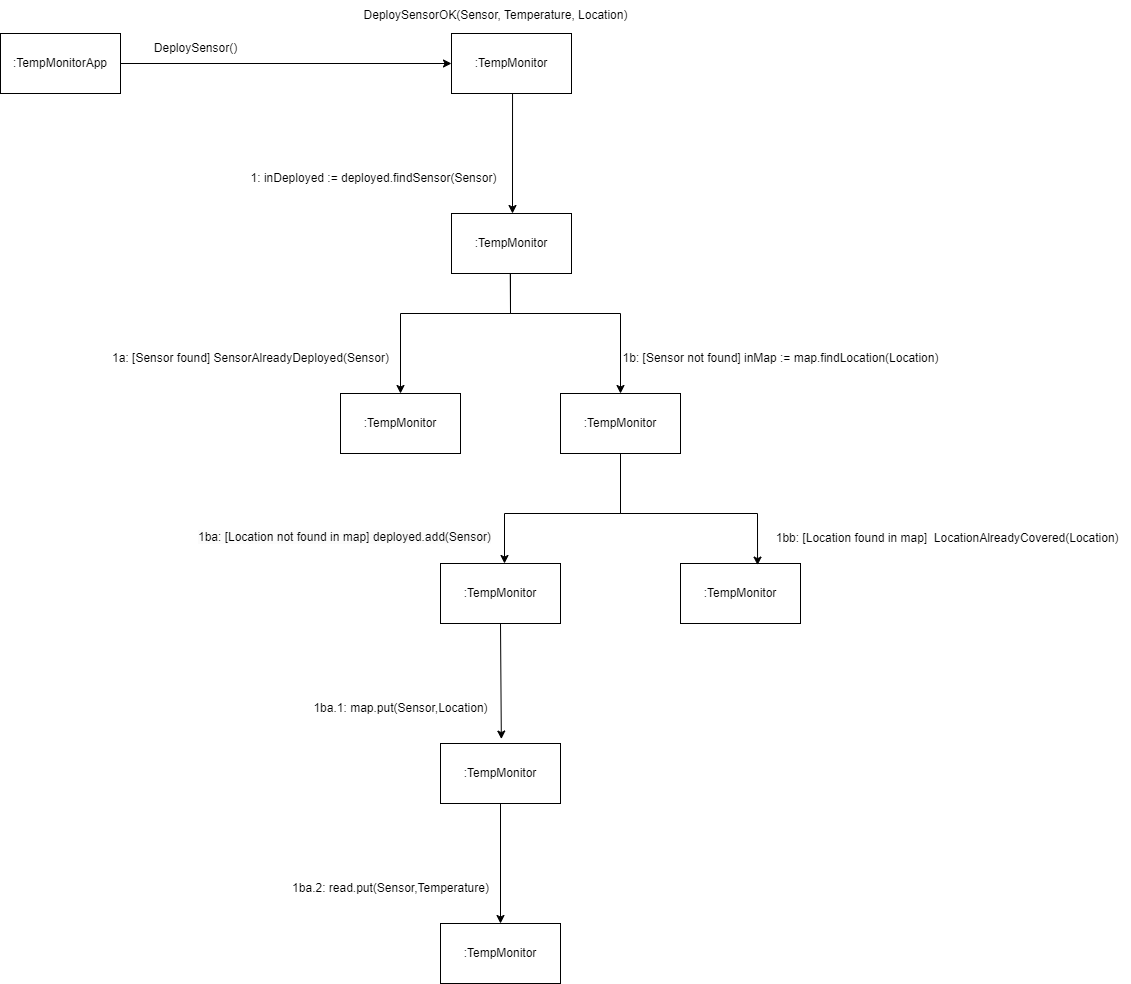

The diagram above was exported from draw.io. Its source (the exported page's mxGraphModel, read from the mxfile embedded in the PNG):
<mxGraphModel dx="830" dy="450" grid="1" gridSize="10" guides="1" tooltips="1" connect="1" arrows="1" fold="1" page="1" pageScale="1" pageWidth="850" pageHeight="1100" math="0" shadow="0">
  <root>
    <mxCell id="0" />
    <mxCell id="1" parent="0" />
    <mxCell id="GOnBG9a67DuTaBltyL8K-1" style="edgeStyle=orthogonalEdgeStyle;rounded=0;orthogonalLoop=1;jettySize=auto;html=1;exitX=1;exitY=0.5;exitDx=0;exitDy=0;" edge="1" parent="1" source="GOnBG9a67DuTaBltyL8K-2" target="GOnBG9a67DuTaBltyL8K-3">
      <mxGeometry relative="1" as="geometry" />
    </mxCell>
    <mxCell id="GOnBG9a67DuTaBltyL8K-2" value=":TempMonitorApp" style="rounded=0;whiteSpace=wrap;html=1;" vertex="1" parent="1">
      <mxGeometry x="160" y="320" width="120" height="60" as="geometry" />
    </mxCell>
    <mxCell id="GOnBG9a67DuTaBltyL8K-3" value=":TempMonitor" style="rounded=0;whiteSpace=wrap;html=1;" vertex="1" parent="1">
      <mxGeometry x="611" y="320" width="120" height="60" as="geometry" />
    </mxCell>
    <mxCell id="GOnBG9a67DuTaBltyL8K-4" value=":TempMonitor" style="rounded=0;whiteSpace=wrap;html=1;" vertex="1" parent="1">
      <mxGeometry x="600" y="850" width="120" height="60" as="geometry" />
    </mxCell>
    <mxCell id="GOnBG9a67DuTaBltyL8K-5" value="DeploySensor()" style="text;html=1;align=center;verticalAlign=middle;resizable=0;points=[];autosize=1;strokeColor=none;fillColor=none;" vertex="1" parent="1">
      <mxGeometry x="300" y="320" width="110" height="30" as="geometry" />
    </mxCell>
    <mxCell id="GOnBG9a67DuTaBltyL8K-6" value="DeploySensorOK(Sensor, Temperature, Location)" style="text;html=1;align=center;verticalAlign=middle;resizable=0;points=[];autosize=1;strokeColor=none;fillColor=none;" vertex="1" parent="1">
      <mxGeometry x="510" y="287" width="290" height="30" as="geometry" />
    </mxCell>
    <mxCell id="GOnBG9a67DuTaBltyL8K-7" value=":TempMonitor" style="rounded=0;whiteSpace=wrap;html=1;" vertex="1" parent="1">
      <mxGeometry x="611" y="500" width="120" height="60" as="geometry" />
    </mxCell>
    <mxCell id="GOnBG9a67DuTaBltyL8K-8" value="" style="endArrow=classic;html=1;rounded=0;exitX=0.442;exitY=1;exitDx=0;exitDy=0;exitPerimeter=0;" edge="1" parent="1">
      <mxGeometry width="50" height="50" relative="1" as="geometry">
        <mxPoint x="672.04" y="380" as="sourcePoint" />
        <mxPoint x="672" y="500" as="targetPoint" />
      </mxGeometry>
    </mxCell>
    <mxCell id="GOnBG9a67DuTaBltyL8K-9" value="1: inDeployed := deployed.findSensor(Sensor)" style="text;html=1;align=center;verticalAlign=middle;resizable=0;points=[];autosize=1;strokeColor=none;fillColor=none;" vertex="1" parent="1">
      <mxGeometry x="398" y="450" width="270" height="30" as="geometry" />
    </mxCell>
    <mxCell id="GOnBG9a67DuTaBltyL8K-10" value=":TempMonitor" style="rounded=0;whiteSpace=wrap;html=1;" vertex="1" parent="1">
      <mxGeometry x="500" y="680" width="120" height="60" as="geometry" />
    </mxCell>
    <mxCell id="GOnBG9a67DuTaBltyL8K-11" value="" style="endArrow=classic;html=1;rounded=0;exitX=0.442;exitY=1;exitDx=0;exitDy=0;exitPerimeter=0;entryX=0.5;entryY=0;entryDx=0;entryDy=0;" edge="1" parent="1" target="GOnBG9a67DuTaBltyL8K-10">
      <mxGeometry width="50" height="50" relative="1" as="geometry">
        <mxPoint x="669.76" y="560" as="sourcePoint" />
        <mxPoint x="669.76" y="680" as="targetPoint" />
        <Array as="points">
          <mxPoint x="670" y="600" />
          <mxPoint x="560" y="600" />
        </Array>
      </mxGeometry>
    </mxCell>
    <mxCell id="GOnBG9a67DuTaBltyL8K-12" value="1b: [Sensor not found] inMap := map.findLocation(Location)" style="text;html=1;align=center;verticalAlign=middle;resizable=0;points=[];autosize=1;strokeColor=none;fillColor=none;" vertex="1" parent="1">
      <mxGeometry x="770" y="630" width="340" height="30" as="geometry" />
    </mxCell>
    <mxCell id="GOnBG9a67DuTaBltyL8K-15" value=":TempMonitor" style="rounded=0;whiteSpace=wrap;html=1;" vertex="1" parent="1">
      <mxGeometry x="600" y="1030" width="120" height="60" as="geometry" />
    </mxCell>
    <mxCell id="GOnBG9a67DuTaBltyL8K-16" value="" style="endArrow=classic;html=1;rounded=0;exitX=0.5;exitY=1;exitDx=0;exitDy=0;entryX=0.507;entryY=-0.074;entryDx=0;entryDy=0;entryPerimeter=0;" edge="1" parent="1" source="GOnBG9a67DuTaBltyL8K-4" target="GOnBG9a67DuTaBltyL8K-15">
      <mxGeometry width="50" height="50" relative="1" as="geometry">
        <mxPoint x="270" y="1050" as="sourcePoint" />
        <mxPoint x="320" y="1000" as="targetPoint" />
      </mxGeometry>
    </mxCell>
    <mxCell id="GOnBG9a67DuTaBltyL8K-18" value=":TempMonitor" style="rounded=0;whiteSpace=wrap;html=1;" vertex="1" parent="1">
      <mxGeometry x="600" y="1210" width="120" height="60" as="geometry" />
    </mxCell>
    <mxCell id="GOnBG9a67DuTaBltyL8K-19" value="" style="endArrow=classic;html=1;rounded=0;exitX=0.5;exitY=1;exitDx=0;exitDy=0;entryX=0.5;entryY=0;entryDx=0;entryDy=0;" edge="1" parent="1" source="GOnBG9a67DuTaBltyL8K-15" target="GOnBG9a67DuTaBltyL8K-18">
      <mxGeometry width="50" height="50" relative="1" as="geometry">
        <mxPoint x="270" y="1420" as="sourcePoint" />
        <mxPoint x="320" y="1370" as="targetPoint" />
      </mxGeometry>
    </mxCell>
    <mxCell id="GOnBG9a67DuTaBltyL8K-20" value="1ba.1: map.put(Sensor,Location)" style="text;html=1;align=center;verticalAlign=middle;resizable=0;points=[];autosize=1;strokeColor=none;fillColor=none;" vertex="1" parent="1">
      <mxGeometry x="460" y="980" width="200" height="30" as="geometry" />
    </mxCell>
    <mxCell id="GOnBG9a67DuTaBltyL8K-23" value="1ba.2: read.put(Sensor,Temperature)" style="text;html=1;align=center;verticalAlign=middle;resizable=0;points=[];autosize=1;strokeColor=none;fillColor=none;" vertex="1" parent="1">
      <mxGeometry x="440" y="1160" width="220" height="30" as="geometry" />
    </mxCell>
    <mxCell id="GOnBG9a67DuTaBltyL8K-24" value=":TempMonitor" style="rounded=0;whiteSpace=wrap;html=1;" vertex="1" parent="1">
      <mxGeometry x="720" y="680" width="120" height="60" as="geometry" />
    </mxCell>
    <mxCell id="GOnBG9a67DuTaBltyL8K-25" value="" style="endArrow=classic;html=1;rounded=0;entryX=0.5;entryY=0;entryDx=0;entryDy=0;" edge="1" parent="1" target="GOnBG9a67DuTaBltyL8K-24">
      <mxGeometry width="50" height="50" relative="1" as="geometry">
        <mxPoint x="670" y="560" as="sourcePoint" />
        <mxPoint x="720" y="620" as="targetPoint" />
        <Array as="points">
          <mxPoint x="670" y="600" />
          <mxPoint x="780" y="600" />
        </Array>
      </mxGeometry>
    </mxCell>
    <mxCell id="GOnBG9a67DuTaBltyL8K-26" value="1a: [Sensor found] SensorAlreadyDeployed(Sensor)" style="text;html=1;align=center;verticalAlign=middle;resizable=0;points=[];autosize=1;strokeColor=none;fillColor=none;" vertex="1" parent="1">
      <mxGeometry x="260" y="630" width="300" height="30" as="geometry" />
    </mxCell>
    <mxCell id="GOnBG9a67DuTaBltyL8K-27" value="" style="endArrow=classic;html=1;rounded=0;exitX=0.5;exitY=1;exitDx=0;exitDy=0;" edge="1" parent="1" source="GOnBG9a67DuTaBltyL8K-24">
      <mxGeometry width="50" height="50" relative="1" as="geometry">
        <mxPoint x="620" y="690" as="sourcePoint" />
        <mxPoint x="664" y="850" as="targetPoint" />
        <Array as="points">
          <mxPoint x="780" y="800" />
          <mxPoint x="664" y="800" />
        </Array>
      </mxGeometry>
    </mxCell>
    <mxCell id="GOnBG9a67DuTaBltyL8K-28" value="&amp;nbsp;1bb: [Location found in map]&amp;nbsp;&amp;nbsp;LocationAlreadyCovered(Location)" style="text;html=1;align=center;verticalAlign=middle;resizable=0;points=[];autosize=1;strokeColor=none;fillColor=none;" vertex="1" parent="1">
      <mxGeometry x="920" y="810" width="370" height="30" as="geometry" />
    </mxCell>
    <mxCell id="GOnBG9a67DuTaBltyL8K-29" value=":TempMonitor" style="rounded=0;whiteSpace=wrap;html=1;" vertex="1" parent="1">
      <mxGeometry x="840" y="850" width="120" height="60" as="geometry" />
    </mxCell>
    <mxCell id="GOnBG9a67DuTaBltyL8K-30" value="" style="endArrow=classic;html=1;rounded=0;entryX=0.642;entryY=0.027;entryDx=0;entryDy=0;entryPerimeter=0;" edge="1" parent="1" target="GOnBG9a67DuTaBltyL8K-29">
      <mxGeometry width="50" height="50" relative="1" as="geometry">
        <mxPoint x="780" y="740" as="sourcePoint" />
        <mxPoint x="950" y="750" as="targetPoint" />
        <Array as="points">
          <mxPoint x="780" y="800" />
          <mxPoint x="917" y="800" />
        </Array>
      </mxGeometry>
    </mxCell>
    <mxCell id="B-8J_SPbWTRNq5ogwSKn-3" value="&lt;span style=&quot;color: rgb(0, 0, 0); font-family: Helvetica; font-size: 12px; font-style: normal; font-variant-ligatures: normal; font-variant-caps: normal; font-weight: 400; letter-spacing: normal; orphans: 2; text-align: center; text-indent: 0px; text-transform: none; widows: 2; word-spacing: 0px; -webkit-text-stroke-width: 0px; background-color: rgb(251, 251, 251); text-decoration-thickness: initial; text-decoration-style: initial; text-decoration-color: initial; float: none; display: inline !important;&quot;&gt;1ba: [Location not found in map] deployed.add(Sensor)&lt;/span&gt;" style="text;whiteSpace=wrap;html=1;" vertex="1" parent="1">
      <mxGeometry x="356" y="810" width="312" height="40" as="geometry" />
    </mxCell>
  </root>
</mxGraphModel>